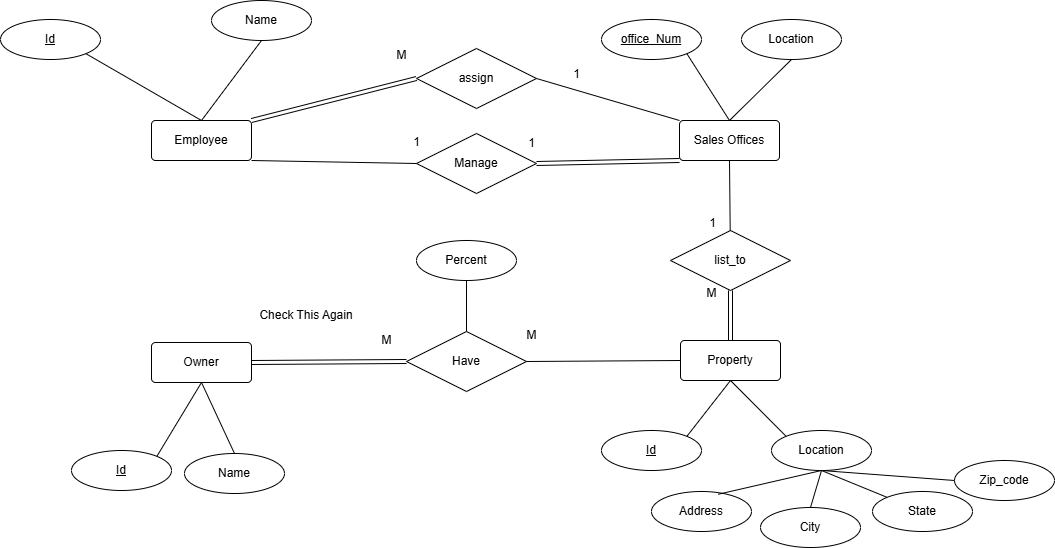

The diagram above was exported from draw.io. Its source (the exported page's mxGraphModel, read from the mxfile embedded in the PNG):
<mxGraphModel dx="1714" dy="482" grid="1" gridSize="10" guides="1" tooltips="1" connect="1" arrows="1" fold="1" page="1" pageScale="1" pageWidth="850" pageHeight="1100" math="0" shadow="0">
  <root>
    <mxCell id="0" />
    <mxCell id="1" parent="0" />
    <mxCell id="eZJPXkotlgvWg4fVhn6w-1" value="Employee" style="rounded=1;arcSize=10;whiteSpace=wrap;html=1;align=center;" parent="1" vertex="1">
      <mxGeometry x="140" y="360" width="100" height="40" as="geometry" />
    </mxCell>
    <mxCell id="eZJPXkotlgvWg4fVhn6w-2" value="Sales Offices" style="rounded=1;arcSize=10;whiteSpace=wrap;html=1;align=center;" parent="1" vertex="1">
      <mxGeometry x="668" y="360" width="100" height="40" as="geometry" />
    </mxCell>
    <mxCell id="eZJPXkotlgvWg4fVhn6w-3" value="Property" style="rounded=1;arcSize=10;whiteSpace=wrap;html=1;align=center;" parent="1" vertex="1">
      <mxGeometry x="669" y="580" width="100" height="40" as="geometry" />
    </mxCell>
    <mxCell id="eZJPXkotlgvWg4fVhn6w-4" value="Owner" style="rounded=1;arcSize=10;whiteSpace=wrap;html=1;align=center;" parent="1" vertex="1">
      <mxGeometry x="140" y="582" width="100" height="40" as="geometry" />
    </mxCell>
    <mxCell id="eZJPXkotlgvWg4fVhn6w-5" value="Id" style="ellipse;whiteSpace=wrap;html=1;align=center;fontStyle=4;" parent="1" vertex="1">
      <mxGeometry x="-11" y="259" width="100" height="40" as="geometry" />
    </mxCell>
    <mxCell id="eZJPXkotlgvWg4fVhn6w-6" value="Name" style="ellipse;whiteSpace=wrap;html=1;align=center;" parent="1" vertex="1">
      <mxGeometry x="200" y="240" width="100" height="40" as="geometry" />
    </mxCell>
    <mxCell id="eZJPXkotlgvWg4fVhn6w-13" value="" style="endArrow=none;html=1;rounded=0;entryX=0.5;entryY=0;entryDx=0;entryDy=0;exitX=1;exitY=1;exitDx=0;exitDy=0;" parent="1" source="eZJPXkotlgvWg4fVhn6w-5" target="eZJPXkotlgvWg4fVhn6w-1" edge="1">
      <mxGeometry relative="1" as="geometry">
        <mxPoint x="-90" y="310" as="sourcePoint" />
        <mxPoint x="70" y="310" as="targetPoint" />
      </mxGeometry>
    </mxCell>
    <mxCell id="eZJPXkotlgvWg4fVhn6w-14" value="" style="endArrow=none;html=1;rounded=0;entryX=0.5;entryY=0;entryDx=0;entryDy=0;exitX=0.5;exitY=1;exitDx=0;exitDy=0;" parent="1" source="eZJPXkotlgvWg4fVhn6w-6" target="eZJPXkotlgvWg4fVhn6w-1" edge="1">
      <mxGeometry relative="1" as="geometry">
        <mxPoint x="-80" y="340" as="sourcePoint" />
        <mxPoint x="80" y="340" as="targetPoint" />
      </mxGeometry>
    </mxCell>
    <mxCell id="eZJPXkotlgvWg4fVhn6w-17" value="Id" style="ellipse;whiteSpace=wrap;html=1;align=center;fontStyle=4;" parent="1" vertex="1">
      <mxGeometry x="60" y="690" width="100" height="40" as="geometry" />
    </mxCell>
    <mxCell id="eZJPXkotlgvWg4fVhn6w-18" value="Name" style="ellipse;whiteSpace=wrap;html=1;align=center;" parent="1" vertex="1">
      <mxGeometry x="173" y="693" width="100" height="40" as="geometry" />
    </mxCell>
    <mxCell id="eZJPXkotlgvWg4fVhn6w-19" value="" style="endArrow=none;html=1;rounded=0;exitX=0.5;exitY=1;exitDx=0;exitDy=0;entryX=1;entryY=0;entryDx=0;entryDy=0;" parent="1" source="eZJPXkotlgvWg4fVhn6w-4" target="eZJPXkotlgvWg4fVhn6w-17" edge="1">
      <mxGeometry relative="1" as="geometry">
        <mxPoint x="110" y="760" as="sourcePoint" />
        <mxPoint x="270" y="760" as="targetPoint" />
      </mxGeometry>
    </mxCell>
    <mxCell id="eZJPXkotlgvWg4fVhn6w-20" value="" style="endArrow=none;html=1;rounded=0;exitX=0.5;exitY=1;exitDx=0;exitDy=0;entryX=0.5;entryY=0;entryDx=0;entryDy=0;" parent="1" source="eZJPXkotlgvWg4fVhn6w-4" target="eZJPXkotlgvWg4fVhn6w-18" edge="1">
      <mxGeometry relative="1" as="geometry">
        <mxPoint x="150" y="790" as="sourcePoint" />
        <mxPoint x="310" y="790" as="targetPoint" />
      </mxGeometry>
    </mxCell>
    <mxCell id="eZJPXkotlgvWg4fVhn6w-21" value="office_Num" style="ellipse;whiteSpace=wrap;html=1;align=center;fontStyle=4;" parent="1" vertex="1">
      <mxGeometry x="590" y="259" width="100" height="40" as="geometry" />
    </mxCell>
    <mxCell id="eZJPXkotlgvWg4fVhn6w-22" value="Location" style="ellipse;whiteSpace=wrap;html=1;align=center;" parent="1" vertex="1">
      <mxGeometry x="730" y="259" width="100" height="40" as="geometry" />
    </mxCell>
    <mxCell id="eZJPXkotlgvWg4fVhn6w-24" value="" style="endArrow=none;html=1;rounded=0;exitX=1;exitY=1;exitDx=0;exitDy=0;entryX=0.5;entryY=0;entryDx=0;entryDy=0;" parent="1" source="eZJPXkotlgvWg4fVhn6w-21" target="eZJPXkotlgvWg4fVhn6w-2" edge="1">
      <mxGeometry relative="1" as="geometry">
        <mxPoint x="420" y="390" as="sourcePoint" />
        <mxPoint x="580" y="390" as="targetPoint" />
      </mxGeometry>
    </mxCell>
    <mxCell id="eZJPXkotlgvWg4fVhn6w-25" value="" style="endArrow=none;html=1;rounded=0;exitX=0.5;exitY=1;exitDx=0;exitDy=0;entryX=0.5;entryY=0;entryDx=0;entryDy=0;" parent="1" source="eZJPXkotlgvWg4fVhn6w-22" target="eZJPXkotlgvWg4fVhn6w-2" edge="1">
      <mxGeometry relative="1" as="geometry">
        <mxPoint x="460" y="380" as="sourcePoint" />
        <mxPoint x="620" y="380" as="targetPoint" />
      </mxGeometry>
    </mxCell>
    <mxCell id="eZJPXkotlgvWg4fVhn6w-27" value="Location" style="ellipse;whiteSpace=wrap;html=1;align=center;" parent="1" vertex="1">
      <mxGeometry x="760" y="670" width="100" height="40" as="geometry" />
    </mxCell>
    <mxCell id="eZJPXkotlgvWg4fVhn6w-28" value="Id" style="ellipse;whiteSpace=wrap;html=1;align=center;fontStyle=4;" parent="1" vertex="1">
      <mxGeometry x="590" y="670" width="100" height="40" as="geometry" />
    </mxCell>
    <mxCell id="eZJPXkotlgvWg4fVhn6w-29" value="" style="endArrow=none;html=1;rounded=0;exitX=0.5;exitY=1;exitDx=0;exitDy=0;entryX=1;entryY=0;entryDx=0;entryDy=0;" parent="1" source="eZJPXkotlgvWg4fVhn6w-3" target="eZJPXkotlgvWg4fVhn6w-28" edge="1">
      <mxGeometry relative="1" as="geometry">
        <mxPoint x="490" y="770" as="sourcePoint" />
        <mxPoint x="650" y="770" as="targetPoint" />
      </mxGeometry>
    </mxCell>
    <mxCell id="eZJPXkotlgvWg4fVhn6w-30" value="" style="endArrow=none;html=1;rounded=0;exitX=0.5;exitY=1;exitDx=0;exitDy=0;entryX=0;entryY=0;entryDx=0;entryDy=0;" parent="1" source="eZJPXkotlgvWg4fVhn6w-3" target="eZJPXkotlgvWg4fVhn6w-27" edge="1">
      <mxGeometry relative="1" as="geometry">
        <mxPoint x="580" y="740" as="sourcePoint" />
        <mxPoint x="740" y="740" as="targetPoint" />
      </mxGeometry>
    </mxCell>
    <mxCell id="eZJPXkotlgvWg4fVhn6w-31" value="list_to" style="shape=rhombus;perimeter=rhombusPerimeter;whiteSpace=wrap;html=1;align=center;" parent="1" vertex="1">
      <mxGeometry x="659" y="470" width="120" height="60" as="geometry" />
    </mxCell>
    <mxCell id="eZJPXkotlgvWg4fVhn6w-32" value="" style="endArrow=none;html=1;rounded=0;exitX=0.5;exitY=1;exitDx=0;exitDy=0;" parent="1" source="eZJPXkotlgvWg4fVhn6w-2" target="eZJPXkotlgvWg4fVhn6w-31" edge="1">
      <mxGeometry relative="1" as="geometry">
        <mxPoint x="430" y="510" as="sourcePoint" />
        <mxPoint x="550" y="500" as="targetPoint" />
      </mxGeometry>
    </mxCell>
    <mxCell id="eZJPXkotlgvWg4fVhn6w-34" value="1" style="text;html=1;align=center;verticalAlign=middle;resizable=0;points=[];autosize=1;strokeColor=none;fillColor=none;" parent="1" vertex="1">
      <mxGeometry x="686" y="448" width="30" height="30" as="geometry" />
    </mxCell>
    <mxCell id="eZJPXkotlgvWg4fVhn6w-35" value="M" style="text;html=1;align=center;verticalAlign=middle;resizable=0;points=[];autosize=1;strokeColor=none;fillColor=none;" parent="1" vertex="1">
      <mxGeometry x="685" y="518" width="30" height="30" as="geometry" />
    </mxCell>
    <mxCell id="eZJPXkotlgvWg4fVhn6w-36" value="&lt;div&gt;Have&lt;/div&gt;" style="shape=rhombus;perimeter=rhombusPerimeter;whiteSpace=wrap;html=1;align=center;rotation=0;" parent="1" vertex="1">
      <mxGeometry x="395" y="571" width="120" height="60" as="geometry" />
    </mxCell>
    <mxCell id="eZJPXkotlgvWg4fVhn6w-40" value="M" style="text;html=1;align=center;verticalAlign=middle;resizable=0;points=[];autosize=1;strokeColor=none;fillColor=none;" parent="1" vertex="1">
      <mxGeometry x="360" y="565" width="30" height="30" as="geometry" />
    </mxCell>
    <mxCell id="eZJPXkotlgvWg4fVhn6w-41" value="M" style="text;html=1;align=center;verticalAlign=middle;resizable=0;points=[];autosize=1;strokeColor=none;fillColor=none;" parent="1" vertex="1">
      <mxGeometry x="505" y="560" width="30" height="30" as="geometry" />
    </mxCell>
    <mxCell id="eZJPXkotlgvWg4fVhn6w-47" value="assign" style="shape=rhombus;perimeter=rhombusPerimeter;whiteSpace=wrap;html=1;align=center;" parent="1" vertex="1">
      <mxGeometry x="405" y="288" width="120" height="60" as="geometry" />
    </mxCell>
    <mxCell id="eZJPXkotlgvWg4fVhn6w-48" value="" style="endArrow=none;html=1;rounded=0;entryX=0;entryY=0;entryDx=0;entryDy=0;exitX=1;exitY=0.5;exitDx=0;exitDy=0;" parent="1" source="eZJPXkotlgvWg4fVhn6w-47" target="eZJPXkotlgvWg4fVhn6w-2" edge="1">
      <mxGeometry relative="1" as="geometry">
        <mxPoint x="518" y="429.43" as="sourcePoint" />
        <mxPoint x="625.8400000000001" y="400.00000000000006" as="targetPoint" />
      </mxGeometry>
    </mxCell>
    <mxCell id="eZJPXkotlgvWg4fVhn6w-49" value="" style="shape=link;html=1;rounded=0;exitX=0;exitY=0.5;exitDx=0;exitDy=0;entryX=1;entryY=0;entryDx=0;entryDy=0;" parent="1" source="eZJPXkotlgvWg4fVhn6w-47" target="eZJPXkotlgvWg4fVhn6w-1" edge="1">
      <mxGeometry relative="1" as="geometry">
        <mxPoint x="448.5" y="226" as="sourcePoint" />
        <mxPoint x="591.5" y="288" as="targetPoint" />
      </mxGeometry>
    </mxCell>
    <mxCell id="eZJPXkotlgvWg4fVhn6w-50" value="" style="resizable=0;html=1;whiteSpace=wrap;align=right;verticalAlign=bottom;" parent="eZJPXkotlgvWg4fVhn6w-49" connectable="0" vertex="1">
      <mxGeometry x="1" relative="1" as="geometry" />
    </mxCell>
    <mxCell id="eZJPXkotlgvWg4fVhn6w-51" value="M" style="text;html=1;align=center;verticalAlign=middle;resizable=0;points=[];autosize=1;strokeColor=none;fillColor=none;" parent="1" vertex="1">
      <mxGeometry x="375" y="280" width="30" height="30" as="geometry" />
    </mxCell>
    <mxCell id="eZJPXkotlgvWg4fVhn6w-52" value="1" style="text;html=1;align=center;verticalAlign=middle;resizable=0;points=[];autosize=1;strokeColor=none;fillColor=none;" parent="1" vertex="1">
      <mxGeometry x="390" y="367" width="30" height="30" as="geometry" />
    </mxCell>
    <mxCell id="eZJPXkotlgvWg4fVhn6w-53" value="State" style="ellipse;whiteSpace=wrap;html=1;align=center;" parent="1" vertex="1">
      <mxGeometry x="861" y="731" width="100" height="40" as="geometry" />
    </mxCell>
    <mxCell id="eZJPXkotlgvWg4fVhn6w-54" value="Zip_code" style="ellipse;whiteSpace=wrap;html=1;align=center;" parent="1" vertex="1">
      <mxGeometry x="943" y="700" width="100" height="40" as="geometry" />
    </mxCell>
    <mxCell id="eZJPXkotlgvWg4fVhn6w-55" value="City" style="ellipse;whiteSpace=wrap;html=1;align=center;" parent="1" vertex="1">
      <mxGeometry x="749" y="747" width="100" height="40" as="geometry" />
    </mxCell>
    <mxCell id="eZJPXkotlgvWg4fVhn6w-56" value="Address" style="ellipse;whiteSpace=wrap;html=1;align=center;" parent="1" vertex="1">
      <mxGeometry x="640" y="731" width="100" height="40" as="geometry" />
    </mxCell>
    <mxCell id="eZJPXkotlgvWg4fVhn6w-58" value="" style="endArrow=none;html=1;rounded=0;entryX=0.5;entryY=1;entryDx=0;entryDy=0;exitX=0;exitY=0.5;exitDx=0;exitDy=0;" parent="1" source="eZJPXkotlgvWg4fVhn6w-54" target="eZJPXkotlgvWg4fVhn6w-27" edge="1">
      <mxGeometry relative="1" as="geometry">
        <mxPoint x="290" y="690" as="sourcePoint" />
        <mxPoint x="450" y="690" as="targetPoint" />
      </mxGeometry>
    </mxCell>
    <mxCell id="eZJPXkotlgvWg4fVhn6w-59" value="" style="endArrow=none;html=1;rounded=0;entryX=0.5;entryY=1;entryDx=0;entryDy=0;exitX=0;exitY=0;exitDx=0;exitDy=0;" parent="1" source="eZJPXkotlgvWg4fVhn6w-53" target="eZJPXkotlgvWg4fVhn6w-27" edge="1">
      <mxGeometry relative="1" as="geometry">
        <mxPoint x="300" y="700" as="sourcePoint" />
        <mxPoint x="460" y="700" as="targetPoint" />
      </mxGeometry>
    </mxCell>
    <mxCell id="eZJPXkotlgvWg4fVhn6w-60" value="" style="endArrow=none;html=1;rounded=0;entryX=0.5;entryY=1;entryDx=0;entryDy=0;exitX=0.5;exitY=0;exitDx=0;exitDy=0;" parent="1" source="eZJPXkotlgvWg4fVhn6w-55" target="eZJPXkotlgvWg4fVhn6w-27" edge="1">
      <mxGeometry relative="1" as="geometry">
        <mxPoint x="310" y="710" as="sourcePoint" />
        <mxPoint x="470" y="710" as="targetPoint" />
      </mxGeometry>
    </mxCell>
    <mxCell id="eZJPXkotlgvWg4fVhn6w-61" value="" style="endArrow=none;html=1;rounded=0;entryX=0.5;entryY=1;entryDx=0;entryDy=0;exitX=0.667;exitY=0.069;exitDx=0;exitDy=0;exitPerimeter=0;" parent="1" source="eZJPXkotlgvWg4fVhn6w-56" target="eZJPXkotlgvWg4fVhn6w-27" edge="1">
      <mxGeometry relative="1" as="geometry">
        <mxPoint x="320" y="720" as="sourcePoint" />
        <mxPoint x="480" y="720" as="targetPoint" />
      </mxGeometry>
    </mxCell>
    <mxCell id="eZJPXkotlgvWg4fVhn6w-62" value="Manage" style="shape=rhombus;perimeter=rhombusPerimeter;whiteSpace=wrap;html=1;align=center;" parent="1" vertex="1">
      <mxGeometry x="405" y="373" width="120" height="60" as="geometry" />
    </mxCell>
    <mxCell id="eZJPXkotlgvWg4fVhn6w-64" value="1" style="text;html=1;align=center;verticalAlign=middle;resizable=0;points=[];autosize=1;strokeColor=none;fillColor=none;" parent="1" vertex="1">
      <mxGeometry x="550" y="299" width="30" height="30" as="geometry" />
    </mxCell>
    <mxCell id="eZJPXkotlgvWg4fVhn6w-65" value="" style="shape=link;html=1;rounded=0;entryX=0;entryY=1;entryDx=0;entryDy=0;exitX=1;exitY=0.5;exitDx=0;exitDy=0;" parent="1" source="eZJPXkotlgvWg4fVhn6w-62" target="eZJPXkotlgvWg4fVhn6w-2" edge="1">
      <mxGeometry relative="1" as="geometry">
        <mxPoint x="540.4599999999996" y="410.58000000000004" as="sourcePoint" />
        <mxPoint x="680" y="430" as="targetPoint" />
      </mxGeometry>
    </mxCell>
    <mxCell id="eZJPXkotlgvWg4fVhn6w-66" value="" style="resizable=0;html=1;whiteSpace=wrap;align=right;verticalAlign=bottom;" parent="eZJPXkotlgvWg4fVhn6w-65" connectable="0" vertex="1">
      <mxGeometry x="1" relative="1" as="geometry" />
    </mxCell>
    <mxCell id="eZJPXkotlgvWg4fVhn6w-67" value="" style="endArrow=none;html=1;rounded=0;exitX=1;exitY=1;exitDx=0;exitDy=0;entryX=0;entryY=0.5;entryDx=0;entryDy=0;" parent="1" source="eZJPXkotlgvWg4fVhn6w-1" target="eZJPXkotlgvWg4fVhn6w-62" edge="1">
      <mxGeometry relative="1" as="geometry">
        <mxPoint x="250" y="500" as="sourcePoint" />
        <mxPoint x="410" y="500" as="targetPoint" />
      </mxGeometry>
    </mxCell>
    <mxCell id="eZJPXkotlgvWg4fVhn6w-68" value="1" style="text;html=1;align=center;verticalAlign=middle;resizable=0;points=[];autosize=1;strokeColor=none;fillColor=none;" parent="1" vertex="1">
      <mxGeometry x="505" y="368" width="30" height="30" as="geometry" />
    </mxCell>
    <mxCell id="eZJPXkotlgvWg4fVhn6w-69" value="" style="shape=link;html=1;rounded=0;exitX=0.5;exitY=1;exitDx=0;exitDy=0;" parent="1" source="eZJPXkotlgvWg4fVhn6w-31" target="eZJPXkotlgvWg4fVhn6w-3" edge="1">
      <mxGeometry relative="1" as="geometry">
        <mxPoint x="320" y="620" as="sourcePoint" />
        <mxPoint x="480" y="620" as="targetPoint" />
      </mxGeometry>
    </mxCell>
    <mxCell id="eZJPXkotlgvWg4fVhn6w-70" value="" style="resizable=0;html=1;whiteSpace=wrap;align=right;verticalAlign=bottom;" parent="eZJPXkotlgvWg4fVhn6w-69" connectable="0" vertex="1">
      <mxGeometry x="1" relative="1" as="geometry" />
    </mxCell>
    <mxCell id="eZJPXkotlgvWg4fVhn6w-71" value="Percent" style="ellipse;whiteSpace=wrap;html=1;align=center;" parent="1" vertex="1">
      <mxGeometry x="405" y="480" width="100" height="40" as="geometry" />
    </mxCell>
    <mxCell id="eZJPXkotlgvWg4fVhn6w-72" value="" style="endArrow=none;html=1;rounded=0;exitX=0.5;exitY=1;exitDx=0;exitDy=0;entryX=0.5;entryY=0;entryDx=0;entryDy=0;" parent="1" source="eZJPXkotlgvWg4fVhn6w-71" target="eZJPXkotlgvWg4fVhn6w-36" edge="1">
      <mxGeometry relative="1" as="geometry">
        <mxPoint x="420" y="720" as="sourcePoint" />
        <mxPoint x="580" y="720" as="targetPoint" />
      </mxGeometry>
    </mxCell>
    <mxCell id="eZJPXkotlgvWg4fVhn6w-73" value="" style="endArrow=none;html=1;rounded=0;exitX=1;exitY=0.5;exitDx=0;exitDy=0;entryX=0;entryY=0.5;entryDx=0;entryDy=0;" parent="1" source="eZJPXkotlgvWg4fVhn6w-36" target="eZJPXkotlgvWg4fVhn6w-3" edge="1">
      <mxGeometry relative="1" as="geometry">
        <mxPoint x="540" y="610" as="sourcePoint" />
        <mxPoint x="670" y="600" as="targetPoint" />
      </mxGeometry>
    </mxCell>
    <mxCell id="DL9OwLcQZBnD39JiXoOu-1" value="" style="shape=link;html=1;rounded=0;exitX=0;exitY=0.5;exitDx=0;exitDy=0;entryX=1;entryY=0.5;entryDx=0;entryDy=0;" parent="1" source="eZJPXkotlgvWg4fVhn6w-36" target="eZJPXkotlgvWg4fVhn6w-4" edge="1">
      <mxGeometry relative="1" as="geometry">
        <mxPoint x="455" y="620" as="sourcePoint" />
        <mxPoint x="290" y="662" as="targetPoint" />
      </mxGeometry>
    </mxCell>
    <mxCell id="DL9OwLcQZBnD39JiXoOu-2" value="" style="resizable=0;html=1;whiteSpace=wrap;align=right;verticalAlign=bottom;" parent="DL9OwLcQZBnD39JiXoOu-1" connectable="0" vertex="1">
      <mxGeometry x="1" relative="1" as="geometry" />
    </mxCell>
    <mxCell id="DL9OwLcQZBnD39JiXoOu-3" value="Check This Again" style="text;html=1;whiteSpace=wrap;strokeColor=none;fillColor=none;align=center;verticalAlign=middle;rounded=0;" parent="1" vertex="1">
      <mxGeometry x="240" y="540" width="110" height="30" as="geometry" />
    </mxCell>
  </root>
</mxGraphModel>